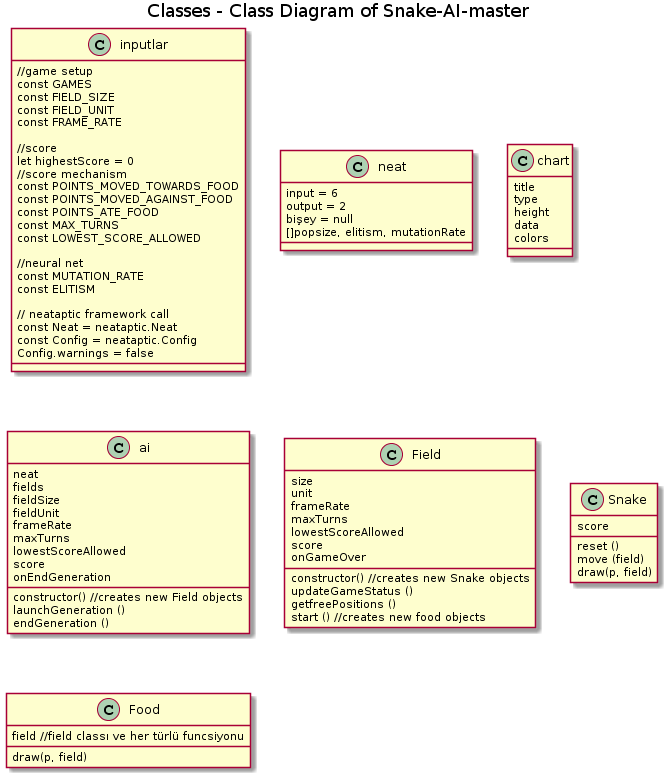

The diagram above was rendered by PlantUML. Its source (embedded in the PNG):
@startuml
title Classes - Class Diagram of Snake-AI-master


class inputlar{
//game setup
const GAMES 
const FIELD_SIZE
const FIELD_UNIT
const FRAME_RATE

//score
let highestScore = 0 
//score mechanism
const POINTS_MOVED_TOWARDS_FOOD
const POINTS_MOVED_AGAINST_FOOD
const POINTS_ATE_FOOD
const MAX_TURNS
const LOWEST_SCORE_ALLOWED

//neural net
const MUTATION_RATE
const ELITISM

// neataptic framework call
const Neat = neataptic.Neat
const Config = neataptic.Config
Config.warnings = false




}


class neat {
  input = 6
  output = 2
  bişey = null
  []popsize, elitism, mutationRate
  
 
}

class chart {
title
type
height
data
colors



}

class ai {
  neat
  fields
  fieldSize
  fieldUnit
  frameRate
  maxTurns 
  lowestScoreAllowed
  score
  onEndGeneration
  
  constructor() //creates new Field objects
  launchGeneration ()
  endGeneration ()
}




class Field {
  size
  unit
  frameRate
  maxTurns
  lowestScoreAllowed
  score
  onGameOver
  
  constructor() //creates new Snake objects
  updateGameStatus ()
  getfreePositions ()
  start () //creates new food objects
}

class Snake{
score
reset ()
move (field)
draw(p, field)
}

class Food{
field //field classı ve her türlü funcsiyonu
draw(p, field)
}
@enduml